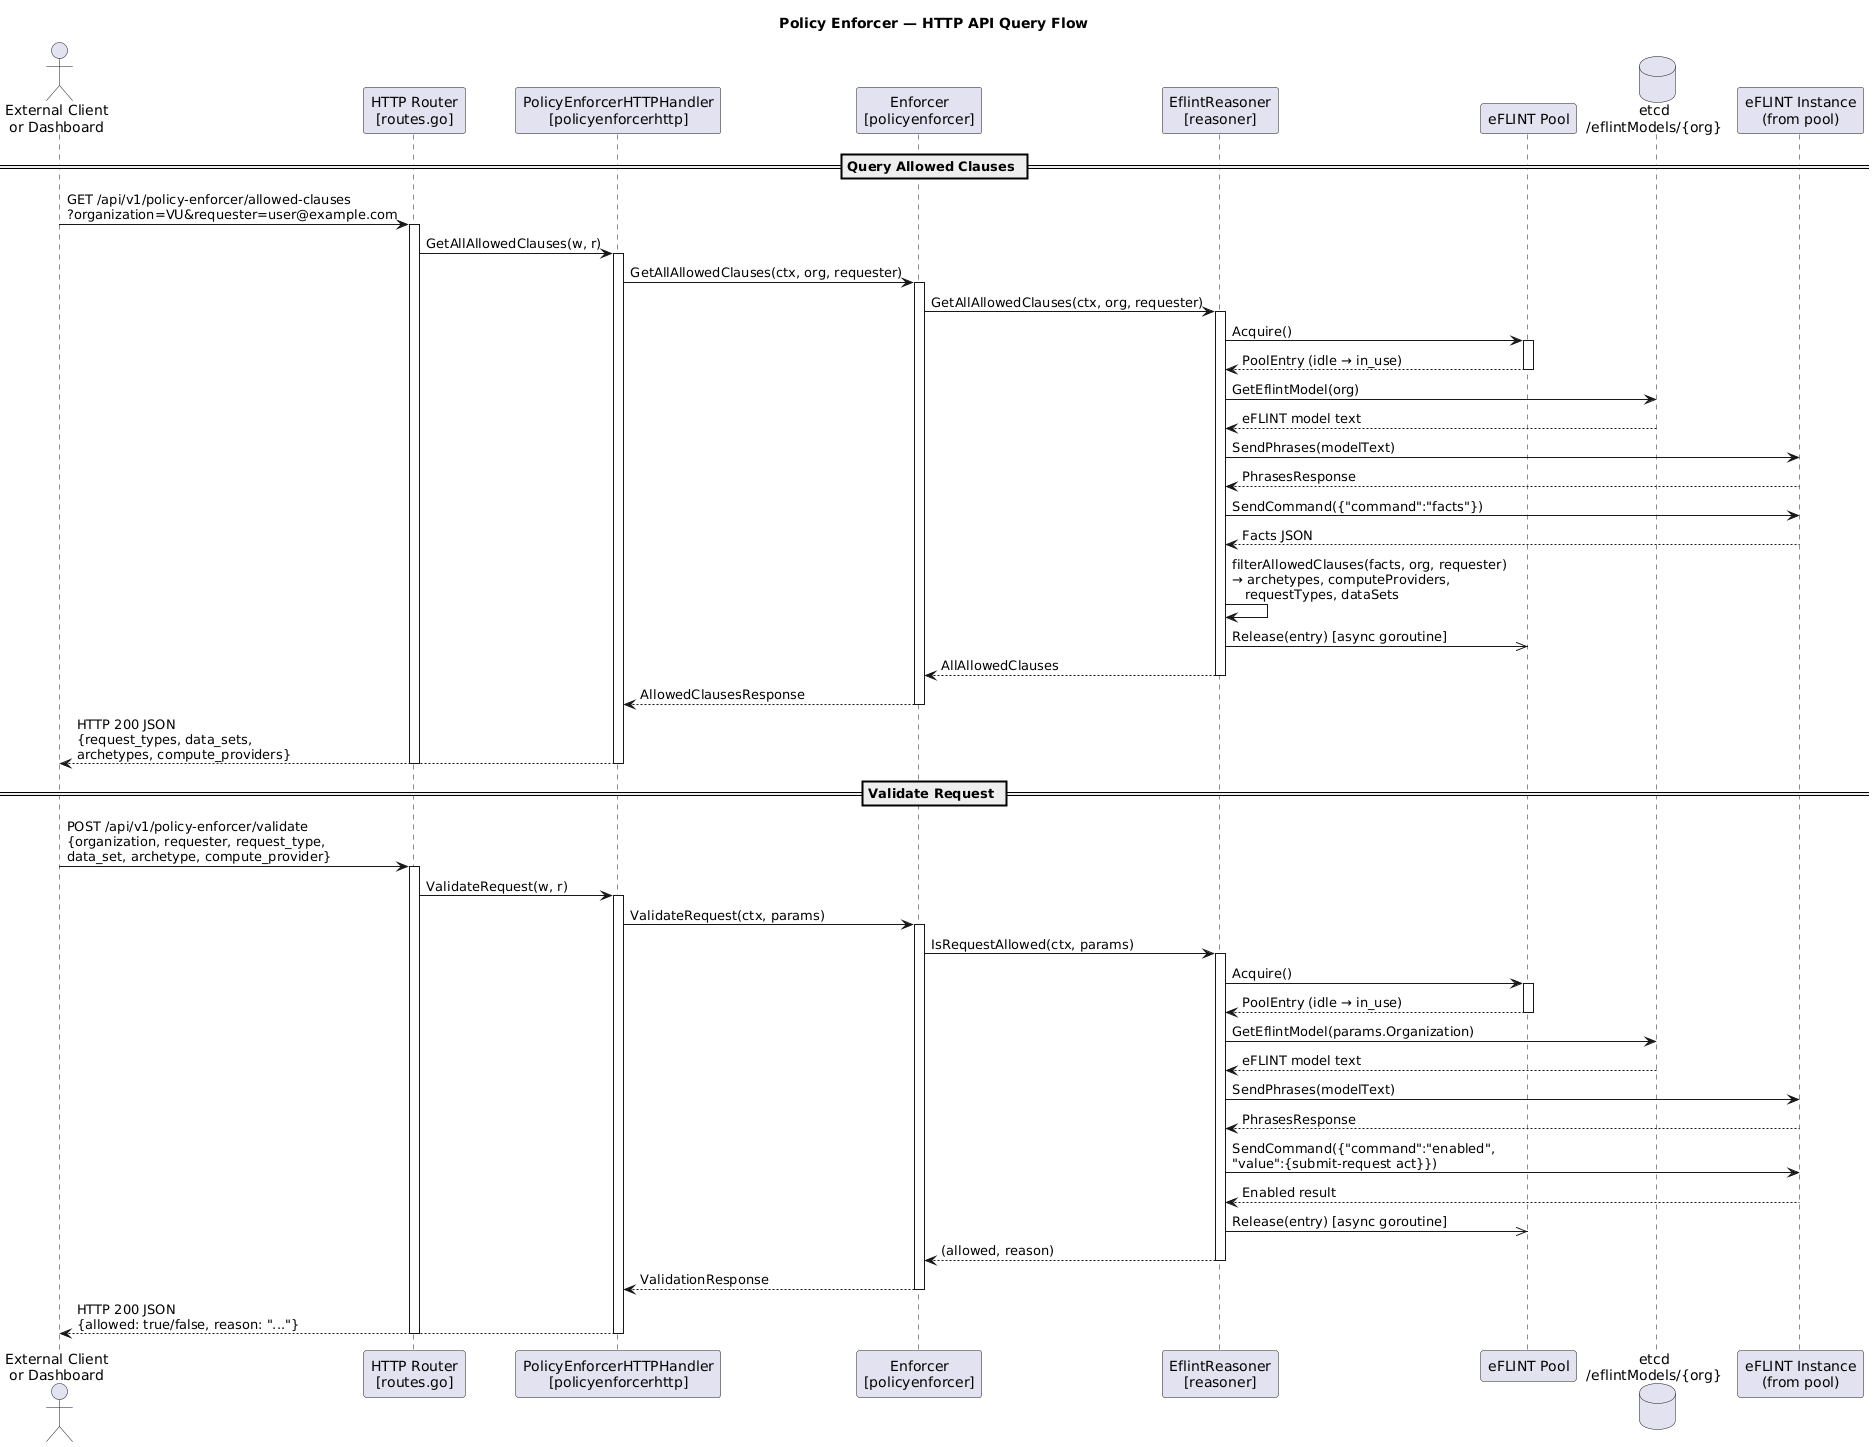

The diagram above was rendered by PlantUML. Its source (embedded in the PNG):
@startuml Sequence - Policy Enforcer HTTP API

title Policy Enforcer — HTTP API Query Flow

actor "External Client\nor Dashboard" as Client
participant "HTTP Router\n[routes.go]" as Routes
participant "PolicyEnforcerHTTPHandler\n[policyenforcerhttp]" as HTTPHandler
participant "Enforcer\n[policyenforcer]" as Enforcer
participant "EflintReasoner\n[reasoner]" as Reasoner
participant "eFLINT Pool" as Pool
database "etcd\n/eflintModels/{org}" as etcdModels
participant "eFLINT Instance\n(from pool)" as Server

== Query Allowed Clauses ==

Client -> Routes : GET /api/v1/policy-enforcer/allowed-clauses\n?organization=VU&requester=user@example.com
activate Routes

Routes -> HTTPHandler : GetAllAllowedClauses(w, r)
activate HTTPHandler

HTTPHandler -> Enforcer : GetAllAllowedClauses(ctx, org, requester)
activate Enforcer

Enforcer -> Reasoner : GetAllAllowedClauses(ctx, org, requester)
activate Reasoner

Reasoner -> Pool : Acquire()
activate Pool
Pool --> Reasoner : PoolEntry (idle → in_use)
deactivate Pool

Reasoner -> etcdModels : GetEflintModel(org)
etcdModels --> Reasoner : eFLINT model text

Reasoner -> Server : SendPhrases(modelText)
Server --> Reasoner : PhrasesResponse

Reasoner -> Server : SendCommand({"command":"facts"})
Server --> Reasoner : Facts JSON

Reasoner -> Reasoner : filterAllowedClauses(facts, org, requester)\n→ archetypes, computeProviders,\n   requestTypes, dataSets

Reasoner ->> Pool : Release(entry) [async goroutine]

Reasoner --> Enforcer : AllAllowedClauses
deactivate Reasoner

Enforcer --> HTTPHandler : AllowedClausesResponse
deactivate Enforcer

HTTPHandler --> Client : HTTP 200 JSON\n{request_types, data_sets,\narchetypes, compute_providers}
deactivate HTTPHandler
deactivate Routes

== Validate Request ==

Client -> Routes : POST /api/v1/policy-enforcer/validate\n{organization, requester, request_type,\ndata_set, archetype, compute_provider}
activate Routes

Routes -> HTTPHandler : ValidateRequest(w, r)
activate HTTPHandler

HTTPHandler -> Enforcer : ValidateRequest(ctx, params)
activate Enforcer

Enforcer -> Reasoner : IsRequestAllowed(ctx, params)
activate Reasoner

Reasoner -> Pool : Acquire()
activate Pool
Pool --> Reasoner : PoolEntry (idle → in_use)
deactivate Pool

Reasoner -> etcdModels : GetEflintModel(params.Organization)
etcdModels --> Reasoner : eFLINT model text

Reasoner -> Server : SendPhrases(modelText)
Server --> Reasoner : PhrasesResponse

Reasoner -> Server : SendCommand({"command":"enabled",\n"value":{submit-request act}})
Server --> Reasoner : Enabled result

Reasoner ->> Pool : Release(entry) [async goroutine]

Reasoner --> Enforcer : (allowed, reason)
deactivate Reasoner

Enforcer --> HTTPHandler : ValidationResponse
deactivate Enforcer

HTTPHandler --> Client : HTTP 200 JSON\n{allowed: true/false, reason: "..."}
deactivate HTTPHandler
deactivate Routes

@enduml